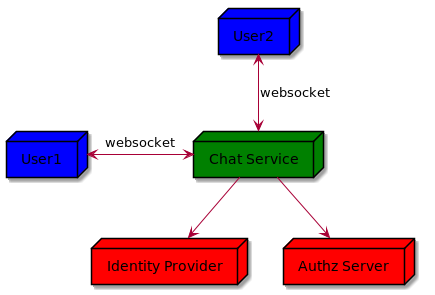

The diagram above was rendered by PlantUML. Its source (embedded in the PNG):
@startuml
node "Chat Service" as chat #green
node "Identity Provider" as idm #red
node "Authz Server" as as #red
node "User1" as u1 #blue
node "User2" as u2 #blue

chat --> as
chat --> idm

u1 <-r-> chat : websocket
u2 <--> chat : websocket
@enduml